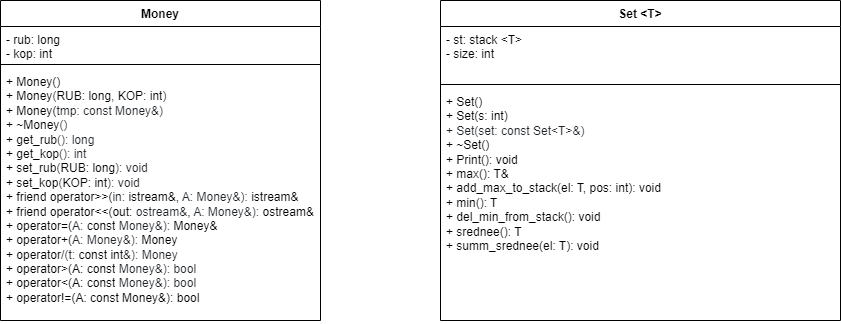

The diagram above was exported from draw.io. Its source (the exported page's mxGraphModel, read from the mxfile embedded in the PNG):
<mxGraphModel dx="1153" dy="767" grid="1" gridSize="10" guides="1" tooltips="1" connect="1" arrows="1" fold="1" page="1" pageScale="1" pageWidth="1169" pageHeight="827" math="0" shadow="0">
  <root>
    <mxCell id="0" />
    <mxCell id="1" parent="0" />
    <mxCell id="GFVky8QxVHOgN-zOU6Q6-5" value="Set &amp;lt;T&amp;gt;" style="swimlane;fontStyle=1;align=center;verticalAlign=top;childLayout=stackLayout;horizontal=1;startSize=26;horizontalStack=0;resizeParent=1;resizeParentMax=0;resizeLast=0;collapsible=1;marginBottom=0;whiteSpace=wrap;html=1;" vertex="1" parent="1">
      <mxGeometry x="640" y="240" width="400" height="320" as="geometry" />
    </mxCell>
    <mxCell id="GFVky8QxVHOgN-zOU6Q6-6" value="- st: stack &amp;lt;T&amp;gt;&lt;br&gt;- size: int&amp;nbsp;&lt;br&gt;&amp;nbsp;&amp;nbsp;" style="text;strokeColor=none;fillColor=none;align=left;verticalAlign=top;spacingLeft=4;spacingRight=4;overflow=hidden;rotatable=0;points=[[0,0.5],[1,0.5]];portConstraint=eastwest;whiteSpace=wrap;html=1;" vertex="1" parent="GFVky8QxVHOgN-zOU6Q6-5">
      <mxGeometry y="26" width="400" height="54" as="geometry" />
    </mxCell>
    <mxCell id="GFVky8QxVHOgN-zOU6Q6-7" value="" style="line;strokeWidth=1;fillColor=none;align=left;verticalAlign=middle;spacingTop=-1;spacingLeft=3;spacingRight=3;rotatable=0;labelPosition=right;points=[];portConstraint=eastwest;strokeColor=inherit;" vertex="1" parent="GFVky8QxVHOgN-zOU6Q6-5">
      <mxGeometry y="80" width="400" height="8" as="geometry" />
    </mxCell>
    <mxCell id="GFVky8QxVHOgN-zOU6Q6-9" value="+ Set()&lt;br&gt;+ Set(s: int)&amp;nbsp;&lt;br&gt;&lt;span style=&quot;color: rgb(31, 35, 40); background-color: rgb(255, 255, 255);&quot;&gt;+ Set(set: const Set&amp;lt;T&amp;gt;&amp;amp;)&lt;br&gt;&lt;/span&gt;+ ~Set()&lt;br&gt;+ Print(): void&lt;br&gt;+ max(): T&amp;amp;&lt;br&gt;+ add_max_to_stack(el: T, pos: int): void&lt;br&gt;+ min(): T&lt;br&gt;+ del_min_from_stack(): void&lt;br&gt;+ srednee(): T&lt;br&gt;+ summ_srednee(el: T): void&amp;nbsp;" style="text;strokeColor=none;fillColor=none;align=left;verticalAlign=top;spacingLeft=4;spacingRight=4;overflow=hidden;rotatable=0;points=[[0,0.5],[1,0.5]];portConstraint=eastwest;whiteSpace=wrap;html=1;" vertex="1" parent="GFVky8QxVHOgN-zOU6Q6-5">
      <mxGeometry y="88" width="400" height="232" as="geometry" />
    </mxCell>
    <mxCell id="GFVky8QxVHOgN-zOU6Q6-10" value="Money" style="swimlane;fontStyle=1;align=center;verticalAlign=top;childLayout=stackLayout;horizontal=1;startSize=26;horizontalStack=0;resizeParent=1;resizeParentMax=0;resizeLast=0;collapsible=1;marginBottom=0;whiteSpace=wrap;html=1;" vertex="1" parent="1">
      <mxGeometry x="200" y="240" width="320" height="320" as="geometry" />
    </mxCell>
    <mxCell id="GFVky8QxVHOgN-zOU6Q6-11" value="- rub: long&lt;br&gt;- kop: int" style="text;strokeColor=none;fillColor=none;align=left;verticalAlign=top;spacingLeft=4;spacingRight=4;overflow=hidden;rotatable=0;points=[[0,0.5],[1,0.5]];portConstraint=eastwest;whiteSpace=wrap;html=1;" vertex="1" parent="GFVky8QxVHOgN-zOU6Q6-10">
      <mxGeometry y="26" width="320" height="34" as="geometry" />
    </mxCell>
    <mxCell id="GFVky8QxVHOgN-zOU6Q6-12" value="" style="line;strokeWidth=1;fillColor=none;align=left;verticalAlign=middle;spacingTop=-1;spacingLeft=3;spacingRight=3;rotatable=0;labelPosition=right;points=[];portConstraint=eastwest;strokeColor=inherit;" vertex="1" parent="GFVky8QxVHOgN-zOU6Q6-10">
      <mxGeometry y="60" width="320" height="8" as="geometry" />
    </mxCell>
    <mxCell id="GFVky8QxVHOgN-zOU6Q6-13" value="+&amp;nbsp;Money()&lt;br&gt;+&amp;nbsp;&lt;span style=&quot;box-sizing: border-box; color: var(--color-prettylights-syntax-entity); background-color: rgb(255, 255, 255);&quot; class=&quot;pl-en&quot;&gt;Money&lt;/span&gt;&lt;span style=&quot;color: rgb(31, 35, 40); background-color: rgb(255, 255, 255);&quot;&gt;(&lt;/span&gt;&lt;span style=&quot;background-color: rgb(255, 255, 255);&quot;&gt;RUB: long&lt;/span&gt;&lt;span style=&quot;color: rgb(31, 35, 40); background-color: rgb(255, 255, 255);&quot;&gt;, &lt;/span&gt;&lt;span style=&quot;background-color: rgb(255, 255, 255);&quot;&gt;KOP: int&lt;/span&gt;&lt;span style=&quot;color: rgb(31, 35, 40); background-color: rgb(255, 255, 255);&quot;&gt;)&lt;br&gt;&lt;/span&gt;+&amp;nbsp;&lt;span style=&quot;box-sizing: border-box; color: var(--color-prettylights-syntax-entity); background-color: rgb(255, 255, 255);&quot; class=&quot;pl-en&quot;&gt;Money&lt;/span&gt;(&lt;span style=&quot;color: rgb(31, 35, 40); background-color: rgb(255, 255, 255);&quot;&gt;tmp: const&amp;nbsp;&lt;/span&gt;&lt;span style=&quot;color: rgb(31, 35, 40); background-color: rgb(255, 255, 255);&quot;&gt;Money&amp;amp;)&lt;br&gt;&lt;/span&gt;+&amp;nbsp;&lt;span style=&quot;box-sizing: border-box; color: var(--color-prettylights-syntax-entity); background-color: rgb(255, 255, 255);&quot; class=&quot;pl-en&quot;&gt;~Money&lt;/span&gt;&lt;span style=&quot;color: rgb(31, 35, 40); background-color: rgb(255, 255, 255);&quot;&gt;()&lt;br&gt;&lt;/span&gt;+&amp;nbsp;&lt;span style=&quot;box-sizing: border-box; color: var(--color-prettylights-syntax-entity); background-color: rgb(255, 255, 255);&quot; class=&quot;pl-en&quot;&gt;get_rub&lt;/span&gt;&lt;span style=&quot;color: rgb(31, 35, 40); background-color: rgb(255, 255, 255);&quot;&gt;(): long&lt;br&gt;&lt;/span&gt;+&amp;nbsp;&lt;span style=&quot;box-sizing: border-box; color: var(--color-prettylights-syntax-entity); background-color: rgb(255, 255, 255);&quot; class=&quot;pl-en&quot;&gt;get_kop&lt;/span&gt;&lt;span style=&quot;color: rgb(31, 35, 40); background-color: rgb(255, 255, 255);&quot;&gt;(): int&lt;br&gt;&lt;/span&gt;+&amp;nbsp;&lt;span style=&quot;box-sizing: border-box; color: var(--color-prettylights-syntax-entity); background-color: rgb(255, 255, 255);&quot; class=&quot;pl-en&quot;&gt;set_rub&lt;/span&gt;&lt;span style=&quot;color: rgb(31, 35, 40); background-color: rgb(255, 255, 255);&quot;&gt;(&lt;/span&gt;&lt;span style=&quot;background-color: rgb(255, 255, 255);&quot;&gt;RUB: long&lt;/span&gt;&lt;span style=&quot;color: rgb(31, 35, 40); background-color: rgb(255, 255, 255);&quot;&gt;): void&lt;br&gt;&lt;/span&gt;+&amp;nbsp;set_kop&lt;span style=&quot;color: rgb(31, 35, 40); background-color: rgb(255, 255, 255);&quot;&gt;(&lt;/span&gt;&lt;span style=&quot;background-color: rgb(255, 255, 255);&quot;&gt;KOP: int&lt;/span&gt;&lt;span style=&quot;color: rgb(31, 35, 40); background-color: rgb(255, 255, 255);&quot;&gt;): void&lt;br&gt;&lt;/span&gt;+&amp;nbsp;&lt;span style=&quot;box-sizing: border-box; color: var(--color-prettylights-syntax-keyword); background-color: rgb(255, 255, 255);&quot; class=&quot;pl-k&quot;&gt;friend&lt;/span&gt;&lt;span style=&quot;box-sizing: border-box; background-color: rgb(255, 255, 255);&quot; class=&quot;pl-k&quot;&gt;&lt;font color=&quot;#1f2328&quot;&gt;&amp;nbsp;&lt;/font&gt;&lt;/span&gt;&lt;span style=&quot;box-sizing: border-box; color: var(--color-prettylights-syntax-keyword); background-color: rgb(255, 255, 255);&quot; class=&quot;pl-k&quot;&gt;operator&lt;/span&gt;&amp;gt;&amp;gt;(&lt;span style=&quot;color: rgb(31, 35, 40); background-color: rgb(255, 255, 255);&quot;&gt;in:&amp;nbsp;&lt;/span&gt;istream&amp;amp;,&amp;nbsp;&lt;span style=&quot;color: rgb(31, 35, 40); background-color: rgb(255, 255, 255);&quot;&gt;A:&amp;nbsp;&lt;/span&gt;&lt;span style=&quot;color: rgb(31, 35, 40); background-color: rgb(255, 255, 255);&quot;&gt;Money&amp;amp;):&amp;nbsp;&lt;/span&gt;istream&amp;amp;&lt;br&gt;+&amp;nbsp;&lt;span style=&quot;box-sizing: border-box; color: var(--color-prettylights-syntax-keyword); background-color: rgb(255, 255, 255);&quot; class=&quot;pl-k&quot;&gt;friend&lt;/span&gt;&lt;span style=&quot;color: rgb(31, 35, 40); background-color: rgb(255, 255, 255);&quot;&gt;&amp;nbsp;&lt;/span&gt;&lt;span style=&quot;box-sizing: border-box; color: var(--color-prettylights-syntax-keyword); background-color: rgb(255, 255, 255);&quot; class=&quot;pl-k&quot;&gt;operator&lt;/span&gt;&amp;lt;&amp;lt;(out:&amp;nbsp;&lt;span style=&quot;color: rgb(31, 35, 40); background-color: rgb(255, 255, 255);&quot;&gt;ostream&amp;amp;&lt;/span&gt;,&amp;nbsp;&lt;span style=&quot;color: rgb(31, 35, 40); background-color: rgb(255, 255, 255);&quot;&gt;A:&amp;nbsp;&lt;/span&gt;&lt;span style=&quot;color: rgb(31, 35, 40); background-color: rgb(255, 255, 255);&quot;&gt;Money&amp;amp;):&amp;nbsp;&lt;/span&gt;ostream&amp;amp;&lt;br&gt;+&amp;nbsp;operator=(&lt;span style=&quot;color: rgb(31, 35, 40); background-color: rgb(255, 255, 255);&quot;&gt;A:&amp;nbsp;&lt;/span&gt;&lt;span style=&quot;box-sizing: border-box; color: var(--color-prettylights-syntax-keyword); background-color: rgb(255, 255, 255);&quot; class=&quot;pl-k&quot;&gt;const&lt;/span&gt;&lt;span style=&quot;color: rgb(31, 35, 40); background-color: rgb(255, 255, 255);&quot;&gt; Money&amp;amp;):&amp;nbsp;&lt;/span&gt;Money&amp;amp;&lt;br&gt;+&amp;nbsp;operator+(&lt;span style=&quot;color: rgb(31, 35, 40); background-color: rgb(255, 255, 255);&quot;&gt;A:&amp;nbsp;&lt;/span&gt;&lt;span style=&quot;color: rgb(31, 35, 40); background-color: rgb(255, 255, 255);&quot;&gt;Money&amp;amp;):&amp;nbsp;&lt;/span&gt;Money&lt;br&gt;+&amp;nbsp;operator&lt;span style=&quot;color: rgb(31, 35, 40); background-color: rgb(255, 255, 255);&quot;&gt;/(t:&amp;nbsp;&lt;/span&gt;&lt;span style=&quot;box-sizing: border-box; color: var(--color-prettylights-syntax-keyword); background-color: rgb(255, 255, 255);&quot; class=&quot;pl-k&quot;&gt;const&lt;/span&gt;&lt;span style=&quot;color: rgb(31, 35, 40); background-color: rgb(255, 255, 255);&quot;&gt; &lt;/span&gt;&lt;span style=&quot;box-sizing: border-box; color: var(--color-prettylights-syntax-keyword); background-color: rgb(255, 255, 255);&quot; class=&quot;pl-k&quot;&gt;int&lt;/span&gt;&lt;span style=&quot;color: rgb(31, 35, 40); background-color: rgb(255, 255, 255);&quot;&gt;&amp;amp;): Money&lt;br&gt;&lt;/span&gt;+ operator&amp;gt;(A:&amp;nbsp;&lt;span style=&quot;border-color: var(--border-color); color: var(--color-prettylights-syntax-keyword); box-sizing: border-box; background-color: rgb(255, 255, 255);&quot; class=&quot;pl-k&quot;&gt;const&lt;/span&gt;&lt;span style=&quot;border-color: var(--border-color); color: rgb(31, 35, 40); background-color: rgb(255, 255, 255);&quot;&gt;&amp;nbsp;Money&amp;amp;): bool&lt;br style=&quot;border-color: var(--border-color);&quot;&gt;&lt;/span&gt;+ operator&amp;lt;(A:&amp;nbsp;&lt;span style=&quot;border-color: var(--border-color); color: var(--color-prettylights-syntax-keyword); box-sizing: border-box; background-color: rgb(255, 255, 255);&quot; class=&quot;pl-k&quot;&gt;const&lt;/span&gt;&lt;span style=&quot;border-color: var(--border-color); color: rgb(31, 35, 40); background-color: rgb(255, 255, 255);&quot;&gt;&amp;nbsp;Money&amp;amp;): bool&lt;br&gt;&lt;/span&gt;+ operator!=(A: const Money&amp;amp;): bool&lt;br&gt;&lt;span style=&quot;color: rgb(31, 35, 40); background-color: rgb(255, 255, 255);&quot;&gt;&lt;br&gt;&lt;/span&gt;" style="text;strokeColor=none;fillColor=none;align=left;verticalAlign=top;spacingLeft=4;spacingRight=4;overflow=hidden;rotatable=0;points=[[0,0.5],[1,0.5]];portConstraint=eastwest;whiteSpace=wrap;html=1;" vertex="1" parent="GFVky8QxVHOgN-zOU6Q6-10">
      <mxGeometry y="68" width="320" height="252" as="geometry" />
    </mxCell>
  </root>
</mxGraphModel>